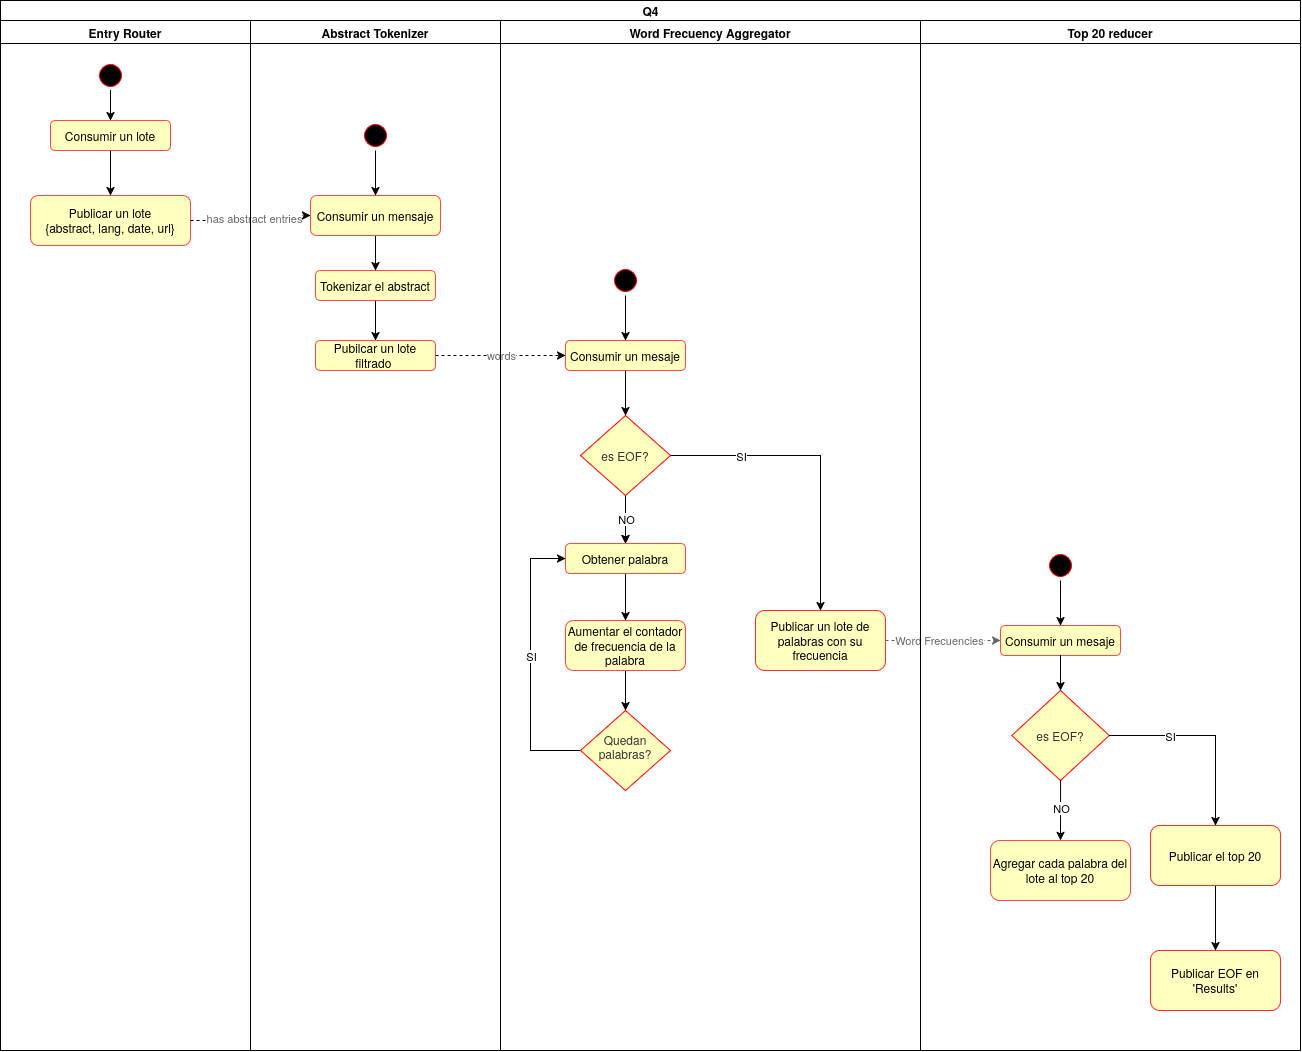

The diagram above was exported from draw.io. Its source (the exported page's mxGraphModel, read from the mxfile embedded in the PNG):
<mxGraphModel dx="1253" dy="-334" grid="1" gridSize="10" guides="1" tooltips="1" connect="1" arrows="1" fold="1" page="1" pageScale="1" pageWidth="827" pageHeight="1169" math="0" shadow="0">
  <root>
    <mxCell id="0" />
    <mxCell id="1" parent="0" />
    <mxCell id="ZYYjNxMouctjHunYzrgk-1" parent="1" style="swimlane;childLayout=stackLayout;resizeParent=1;resizeParentMax=0;startSize=20;html=1;" value="Q4" vertex="1">
      <mxGeometry height="1050" width="1300" x="40.000000000000455" y="1200" as="geometry" />
    </mxCell>
    <mxCell id="xRF2iBZH4BodA9ENmqml-1" parent="ZYYjNxMouctjHunYzrgk-1" style="swimlane;whiteSpace=wrap;html=1;" value="Entry Router" vertex="1">
      <mxGeometry height="1030" width="250" y="20" as="geometry" />
    </mxCell>
    <mxCell id="xRF2iBZH4BodA9ENmqml-2" edge="1" parent="xRF2iBZH4BodA9ENmqml-1" source="xRF2iBZH4BodA9ENmqml-3" style="edgeStyle=orthogonalEdgeStyle;rounded=0;orthogonalLoop=1;jettySize=auto;html=1;" target="VIDwztPpBPtm-utKP_og-1">
      <mxGeometry relative="1" x="-0.6923" as="geometry">
        <mxPoint x="110" y="170.0000000000001" as="targetPoint" />
      </mxGeometry>
    </mxCell>
    <mxCell id="xRF2iBZH4BodA9ENmqml-3" parent="xRF2iBZH4BodA9ENmqml-1" style="rounded=1;whiteSpace=wrap;html=1;roundedPerimeter=1;fillColor=light-dark(#FFFFBF,#121212);strokeColor=#FF4949;" value="Consumir un lote" vertex="1">
      <mxGeometry height="30" width="120" x="50" y="100" as="geometry" />
    </mxCell>
    <mxCell id="xRF2iBZH4BodA9ENmqml-5" edge="1" parent="xRF2iBZH4BodA9ENmqml-1" source="xRF2iBZH4BodA9ENmqml-6" style="edgeStyle=orthogonalEdgeStyle;rounded=0;orthogonalLoop=1;jettySize=auto;html=1;entryX=0.5;entryY=0;entryDx=0;entryDy=0;" target="xRF2iBZH4BodA9ENmqml-3">
      <mxGeometry relative="1" as="geometry" />
    </mxCell>
    <mxCell id="xRF2iBZH4BodA9ENmqml-6" parent="xRF2iBZH4BodA9ENmqml-1" style="ellipse;html=1;shape=startState;fillColor=#000000;strokeColor=#ff0000;" value="" vertex="1">
      <mxGeometry height="30" width="30" x="95" y="40" as="geometry" />
    </mxCell>
    <mxCell id="VIDwztPpBPtm-utKP_og-1" parent="xRF2iBZH4BodA9ENmqml-1" style="rounded=1;whiteSpace=wrap;html=1;roundedPerimeter=1;fillColor=light-dark(#FFFFBF,#121212);strokeColor=#FF4949;" value="Publicar un lote&lt;div&gt;{abstract, lang, date, url}&lt;/div&gt;" vertex="1">
      <mxGeometry height="50" width="160" x="30" y="175" as="geometry" />
    </mxCell>
    <mxCell id="xRF2iBZH4BodA9ENmqml-28" edge="1" parent="ZYYjNxMouctjHunYzrgk-1" source="xRF2iBZH4BodA9ENmqml-12" style="edgeStyle=orthogonalEdgeStyle;rounded=0;orthogonalLoop=1;jettySize=auto;html=1;dashed=1;" target="xRF2iBZH4BodA9ENmqml-15">
      <mxGeometry relative="1" as="geometry" />
    </mxCell>
    <mxCell id="xRF2iBZH4BodA9ENmqml-29" connectable="0" parent="xRF2iBZH4BodA9ENmqml-28" style="edgeLabel;html=1;align=center;verticalAlign=middle;resizable=0;points=[];fontColor=#666666;" value="words" vertex="1">
      <mxGeometry relative="1" x="-0.0026" y="1" as="geometry">
        <mxPoint as="offset" />
      </mxGeometry>
    </mxCell>
    <mxCell id="xRF2iBZH4BodA9ENmqml-30" edge="1" parent="ZYYjNxMouctjHunYzrgk-1" source="VIDwztPpBPtm-utKP_og-1" style="edgeStyle=orthogonalEdgeStyle;rounded=0;orthogonalLoop=1;jettySize=auto;html=1;fontColor=#666666;dashed=1;" target="xRF2iBZH4BodA9ENmqml-11">
      <mxGeometry relative="1" as="geometry">
        <mxPoint x="-30.000000000000455" y="475" as="sourcePoint" />
      </mxGeometry>
    </mxCell>
    <mxCell id="xRF2iBZH4BodA9ENmqml-31" connectable="0" parent="xRF2iBZH4BodA9ENmqml-30" style="edgeLabel;html=1;align=center;verticalAlign=middle;resizable=0;points=[];fontColor=#666666;" value="has abstract entries" vertex="1">
      <mxGeometry relative="1" x="-0.0381" y="-2" as="geometry">
        <mxPoint x="1" y="-3" as="offset" />
      </mxGeometry>
    </mxCell>
    <mxCell id="VNACQTbp5PlsAS4U8wps-1" edge="1" parent="ZYYjNxMouctjHunYzrgk-1" source="xRF2iBZH4BodA9ENmqml-27" style="edgeStyle=orthogonalEdgeStyle;rounded=0;orthogonalLoop=1;jettySize=auto;html=1;strokeColor=#666666;dashed=1;" target="VNACQTbp5PlsAS4U8wps-3">
      <mxGeometry relative="1" as="geometry">
        <mxPoint x="829.9999999999995" y="900" as="targetPoint" />
      </mxGeometry>
    </mxCell>
    <mxCell id="VNACQTbp5PlsAS4U8wps-2" connectable="0" parent="VNACQTbp5PlsAS4U8wps-1" style="edgeLabel;html=1;align=center;verticalAlign=middle;resizable=0;points=[];fontColor=#666666;" value="Word Frecuencies" vertex="1">
      <mxGeometry relative="1" x="-0.2242" y="1" as="geometry">
        <mxPoint x="8" as="offset" />
      </mxGeometry>
    </mxCell>
    <mxCell id="xRF2iBZH4BodA9ENmqml-7" parent="ZYYjNxMouctjHunYzrgk-1" style="swimlane;whiteSpace=wrap;html=1;" value="Abstract Tokenizer" vertex="1">
      <mxGeometry height="1030" width="250" x="250" y="20" as="geometry" />
    </mxCell>
    <mxCell id="xRF2iBZH4BodA9ENmqml-8" edge="1" parent="xRF2iBZH4BodA9ENmqml-7" source="xRF2iBZH4BodA9ENmqml-9" style="edgeStyle=orthogonalEdgeStyle;rounded=0;orthogonalLoop=1;jettySize=auto;html=1;" target="xRF2iBZH4BodA9ENmqml-12">
      <mxGeometry relative="1" as="geometry" />
    </mxCell>
    <mxCell id="xRF2iBZH4BodA9ENmqml-9" parent="xRF2iBZH4BodA9ENmqml-7" style="rounded=1;whiteSpace=wrap;html=1;roundedPerimeter=1;fillColor=light-dark(#FFFFBF,#121212);strokeColor=#FF4949;" value="Tokenizar el abstract" vertex="1">
      <mxGeometry height="30" width="120" x="65" y="250" as="geometry" />
    </mxCell>
    <mxCell id="xRF2iBZH4BodA9ENmqml-10" edge="1" parent="xRF2iBZH4BodA9ENmqml-7" source="xRF2iBZH4BodA9ENmqml-11" style="edgeStyle=orthogonalEdgeStyle;rounded=0;orthogonalLoop=1;jettySize=auto;html=1;" target="xRF2iBZH4BodA9ENmqml-9">
      <mxGeometry relative="1" as="geometry" />
    </mxCell>
    <mxCell id="xRF2iBZH4BodA9ENmqml-11" parent="xRF2iBZH4BodA9ENmqml-7" style="rounded=1;whiteSpace=wrap;html=1;roundedPerimeter=1;fillColor=light-dark(#FFFFBF,#121212);strokeColor=#FF4949;" value="Consumir un mensaje" vertex="1">
      <mxGeometry height="40" width="130" x="60" y="175" as="geometry" />
    </mxCell>
    <mxCell id="xRF2iBZH4BodA9ENmqml-12" parent="xRF2iBZH4BodA9ENmqml-7" style="rounded=1;whiteSpace=wrap;html=1;roundedPerimeter=1;fillColor=light-dark(#FFFFBF,#121212);strokeColor=#FF4949;" value="Pubilcar un lote filtrado&amp;nbsp;" vertex="1">
      <mxGeometry height="30" width="120" x="65" y="320" as="geometry" />
    </mxCell>
    <mxCell id="VNACQTbp5PlsAS4U8wps-18" edge="1" parent="xRF2iBZH4BodA9ENmqml-7" source="VNACQTbp5PlsAS4U8wps-15" style="edgeStyle=orthogonalEdgeStyle;rounded=0;orthogonalLoop=1;jettySize=auto;html=1;" target="xRF2iBZH4BodA9ENmqml-11">
      <mxGeometry relative="1" as="geometry" />
    </mxCell>
    <mxCell id="VNACQTbp5PlsAS4U8wps-15" parent="xRF2iBZH4BodA9ENmqml-7" style="ellipse;html=1;shape=startState;fillColor=#000000;strokeColor=#ff0000;" value="" vertex="1">
      <mxGeometry height="30" width="30" x="110" y="100" as="geometry" />
    </mxCell>
    <mxCell id="xRF2iBZH4BodA9ENmqml-13" parent="ZYYjNxMouctjHunYzrgk-1" style="swimlane;whiteSpace=wrap;html=1;fontStyle=1" value="&lt;span style=&quot;&quot;&gt;Word Frecuency Aggregator&lt;/span&gt;" vertex="1">
      <mxGeometry height="1030" width="420" x="500" y="20" as="geometry" />
    </mxCell>
    <mxCell id="YFFwNlO8-D8QVlSThM-N-3" edge="1" parent="xRF2iBZH4BodA9ENmqml-13" source="xRF2iBZH4BodA9ENmqml-24" style="edgeStyle=orthogonalEdgeStyle;rounded=0;orthogonalLoop=1;jettySize=auto;html=1;" target="xRF2iBZH4BodA9ENmqml-17" value="">
      <mxGeometry relative="1" as="geometry" />
    </mxCell>
    <mxCell id="xRF2iBZH4BodA9ENmqml-14" edge="1" parent="xRF2iBZH4BodA9ENmqml-13" source="xRF2iBZH4BodA9ENmqml-15" style="edgeStyle=orthogonalEdgeStyle;rounded=0;orthogonalLoop=1;jettySize=auto;html=1;" target="xRF2iBZH4BodA9ENmqml-24">
      <mxGeometry relative="1" as="geometry" />
    </mxCell>
    <mxCell id="xRF2iBZH4BodA9ENmqml-15" parent="xRF2iBZH4BodA9ENmqml-13" style="rounded=1;whiteSpace=wrap;html=1;roundedPerimeter=1;fillColor=light-dark(#FFFFBF,#121212);strokeColor=#FF4949;" value="Consumir un mesaje" vertex="1">
      <mxGeometry height="30" width="120" x="65" y="320" as="geometry" />
    </mxCell>
    <mxCell id="xRF2iBZH4BodA9ENmqml-16" edge="1" parent="xRF2iBZH4BodA9ENmqml-13" source="xRF2iBZH4BodA9ENmqml-17" style="edgeStyle=orthogonalEdgeStyle;rounded=0;orthogonalLoop=1;jettySize=auto;html=1;" target="xRF2iBZH4BodA9ENmqml-19">
      <mxGeometry relative="1" as="geometry" />
    </mxCell>
    <mxCell id="xRF2iBZH4BodA9ENmqml-17" parent="xRF2iBZH4BodA9ENmqml-13" style="rounded=1;whiteSpace=wrap;html=1;roundedPerimeter=1;fillColor=light-dark(#FFFFBF,#121212);strokeColor=#FF4949;" value="Obtener palabra" vertex="1">
      <mxGeometry height="30" width="120" x="65" y="523" as="geometry" />
    </mxCell>
    <mxCell id="YFFwNlO8-D8QVlSThM-N-5" edge="1" parent="xRF2iBZH4BodA9ENmqml-13" source="xRF2iBZH4BodA9ENmqml-19" style="edgeStyle=orthogonalEdgeStyle;rounded=0;orthogonalLoop=1;jettySize=auto;html=1;" target="YFFwNlO8-D8QVlSThM-N-1">
      <mxGeometry relative="1" as="geometry" />
    </mxCell>
    <mxCell id="xRF2iBZH4BodA9ENmqml-19" parent="xRF2iBZH4BodA9ENmqml-13" style="rounded=1;whiteSpace=wrap;html=1;roundedPerimeter=1;fillColor=light-dark(#FFFFBF,#121212);strokeColor=#FF4949;" value="Aumentar el contador de frecuencia de la palabra" vertex="1">
      <mxGeometry height="50" width="120" x="65" y="600" as="geometry" />
    </mxCell>
    <mxCell id="xRF2iBZH4BodA9ENmqml-20" edge="1" parent="xRF2iBZH4BodA9ENmqml-13" source="xRF2iBZH4BodA9ENmqml-24" style="edgeStyle=orthogonalEdgeStyle;rounded=0;orthogonalLoop=1;jettySize=auto;html=1;" target="xRF2iBZH4BodA9ENmqml-17">
      <mxGeometry relative="1" as="geometry" />
    </mxCell>
    <mxCell id="xRF2iBZH4BodA9ENmqml-21" connectable="0" parent="xRF2iBZH4BodA9ENmqml-20" style="edgeLabel;html=1;align=center;verticalAlign=middle;resizable=0;points=[];" value="NO" vertex="1">
      <mxGeometry relative="1" x="-0.0321" y="2" as="geometry">
        <mxPoint x="-2" as="offset" />
      </mxGeometry>
    </mxCell>
    <mxCell id="xRF2iBZH4BodA9ENmqml-22" edge="1" parent="xRF2iBZH4BodA9ENmqml-13" source="xRF2iBZH4BodA9ENmqml-24" style="edgeStyle=orthogonalEdgeStyle;rounded=0;orthogonalLoop=1;jettySize=auto;html=1;" target="xRF2iBZH4BodA9ENmqml-27">
      <mxGeometry relative="1" x="-0.7419" as="geometry">
        <mxPoint x="340" y="500" as="targetPoint" />
      </mxGeometry>
    </mxCell>
    <mxCell id="xRF2iBZH4BodA9ENmqml-23" connectable="0" parent="xRF2iBZH4BodA9ENmqml-22" style="edgeLabel;html=1;align=center;verticalAlign=middle;resizable=0;points=[];" value="SI" vertex="1">
      <mxGeometry relative="1" x="-0.7806" y="-3" as="geometry">
        <mxPoint x="37" y="-3" as="offset" />
      </mxGeometry>
    </mxCell>
    <mxCell id="xRF2iBZH4BodA9ENmqml-24" parent="xRF2iBZH4BodA9ENmqml-13" style="rhombus;whiteSpace=wrap;html=1;shapeInside=1;fontColor=#333333;fillColor=light-dark(#FFFFBF,#121212);strokeColor=#FF0000;" value="es EOF?" vertex="1">
      <mxGeometry height="80" width="90" x="80" y="395" as="geometry" />
    </mxCell>
    <mxCell id="xRF2iBZH4BodA9ENmqml-27" parent="xRF2iBZH4BodA9ENmqml-13" style="rounded=1;whiteSpace=wrap;html=1;roundedPerimeter=1;fillColor=#FFFFBF;strokeColor=#FF2D2D;" value="Publicar un lote de palabras con su frecuencia" vertex="1">
      <mxGeometry height="60" width="130" x="255" y="590" as="geometry" />
    </mxCell>
    <mxCell id="VNACQTbp5PlsAS4U8wps-19" edge="1" parent="xRF2iBZH4BodA9ENmqml-13" source="VNACQTbp5PlsAS4U8wps-16" style="edgeStyle=orthogonalEdgeStyle;rounded=0;orthogonalLoop=1;jettySize=auto;html=1;" target="xRF2iBZH4BodA9ENmqml-15">
      <mxGeometry relative="1" as="geometry" />
    </mxCell>
    <mxCell id="VNACQTbp5PlsAS4U8wps-16" parent="xRF2iBZH4BodA9ENmqml-13" style="ellipse;html=1;shape=startState;fillColor=#000000;strokeColor=#ff0000;" value="" vertex="1">
      <mxGeometry height="30" width="30" x="110" y="245" as="geometry" />
    </mxCell>
    <mxCell id="YFFwNlO8-D8QVlSThM-N-4" edge="1" parent="xRF2iBZH4BodA9ENmqml-13" source="YFFwNlO8-D8QVlSThM-N-1" style="edgeStyle=orthogonalEdgeStyle;rounded=0;orthogonalLoop=1;jettySize=auto;html=1;" target="xRF2iBZH4BodA9ENmqml-17">
      <mxGeometry relative="1" x="-0.0469" as="geometry">
        <Array as="points">
          <mxPoint x="30" y="730" />
          <mxPoint x="30" y="538" />
        </Array>
        <mxPoint x="20" y="530" as="targetPoint" />
      </mxGeometry>
    </mxCell>
    <mxCell id="YFFwNlO8-D8QVlSThM-N-6" connectable="0" parent="YFFwNlO8-D8QVlSThM-N-4" style="edgeLabel;html=1;align=center;verticalAlign=middle;resizable=0;points=[];" value="SI" vertex="1">
      <mxGeometry relative="1" x="0.0473" as="geometry">
        <mxPoint as="offset" />
      </mxGeometry>
    </mxCell>
    <mxCell id="YFFwNlO8-D8QVlSThM-N-1" parent="xRF2iBZH4BodA9ENmqml-13" style="rhombus;whiteSpace=wrap;html=1;shapeInside=1;fontColor=#333333;fillColor=light-dark(#FFFFBF,#121212);strokeColor=#FF0000;" value="Quedan palabras?" vertex="1">
      <mxGeometry height="80" width="90" x="80" y="690" as="geometry" />
    </mxCell>
    <mxCell id="N6eYK1LukpNiURf7EIcV-1" parent="ZYYjNxMouctjHunYzrgk-1" style="swimlane;whiteSpace=wrap;html=1;" value="Top 20 reducer" vertex="1">
      <mxGeometry height="1030" width="380" x="920" y="20" as="geometry" />
    </mxCell>
    <mxCell id="VNACQTbp5PlsAS4U8wps-3" parent="N6eYK1LukpNiURf7EIcV-1" style="rounded=1;whiteSpace=wrap;html=1;roundedPerimeter=1;fillColor=light-dark(#FFFFBF,#121212);strokeColor=#FF4949;" value="Consumir un mesaje" vertex="1">
      <mxGeometry height="30" width="120" x="80" y="605" as="geometry" />
    </mxCell>
    <mxCell id="Au_mCRKNEjXj44t_nBZE-2" edge="1" parent="N6eYK1LukpNiURf7EIcV-1" source="VNACQTbp5PlsAS4U8wps-10" style="edgeStyle=orthogonalEdgeStyle;rounded=0;orthogonalLoop=1;jettySize=auto;html=1;" target="Au_mCRKNEjXj44t_nBZE-1">
      <mxGeometry relative="1" as="geometry" />
    </mxCell>
    <mxCell id="VNACQTbp5PlsAS4U8wps-10" parent="N6eYK1LukpNiURf7EIcV-1" style="rounded=1;whiteSpace=wrap;html=1;roundedPerimeter=1;fillColor=#FFFFBF;strokeColor=#FF2D2D;" value="Publicar el top 20" vertex="1">
      <mxGeometry height="60" width="130" x="230" y="805" as="geometry" />
    </mxCell>
    <mxCell id="VNACQTbp5PlsAS4U8wps-7" parent="N6eYK1LukpNiURf7EIcV-1" style="rounded=1;whiteSpace=wrap;html=1;roundedPerimeter=1;fillColor=light-dark(#FFFFBF,#121212);strokeColor=#FF4949;" value="Agregar cada palabra del lote al top 20" vertex="1">
      <mxGeometry height="60" width="140" x="70" y="820" as="geometry" />
    </mxCell>
    <mxCell id="VNACQTbp5PlsAS4U8wps-20" edge="1" parent="N6eYK1LukpNiURf7EIcV-1" source="VNACQTbp5PlsAS4U8wps-17" style="edgeStyle=orthogonalEdgeStyle;rounded=0;orthogonalLoop=1;jettySize=auto;html=1;" target="VNACQTbp5PlsAS4U8wps-3">
      <mxGeometry relative="1" as="geometry" />
    </mxCell>
    <mxCell id="VNACQTbp5PlsAS4U8wps-17" parent="N6eYK1LukpNiURf7EIcV-1" style="ellipse;html=1;shape=startState;fillColor=#000000;strokeColor=#ff0000;" value="" vertex="1">
      <mxGeometry height="30" width="30" x="125" y="530" as="geometry" />
    </mxCell>
    <mxCell id="Au_mCRKNEjXj44t_nBZE-1" parent="N6eYK1LukpNiURf7EIcV-1" style="rounded=1;whiteSpace=wrap;html=1;roundedPerimeter=1;fillColor=#FFFFBF;strokeColor=#FF2D2D;" value="Publicar EOF en 'Results'" vertex="1">
      <mxGeometry height="60" width="130" x="229.99999999999955" y="930" as="geometry" />
    </mxCell>
    <mxCell id="VNACQTbp5PlsAS4U8wps-4" parent="N6eYK1LukpNiURf7EIcV-1" style="rhombus;whiteSpace=wrap;html=1;shapeInside=1;fontColor=#333333;fillColor=light-dark(#FFFFBF,#121212);strokeColor=#FF0000;" value="es EOF?" vertex="1">
      <mxGeometry height="90" width="97.5" x="91.24999999999955" y="670" as="geometry" />
    </mxCell>
    <mxCell id="VNACQTbp5PlsAS4U8wps-8" edge="1" parent="N6eYK1LukpNiURf7EIcV-1" source="VNACQTbp5PlsAS4U8wps-4" style="edgeStyle=orthogonalEdgeStyle;rounded=0;orthogonalLoop=1;jettySize=auto;html=1;" target="VNACQTbp5PlsAS4U8wps-7">
      <mxGeometry relative="1" as="geometry">
        <mxPoint x="-60.00000000000068" y="1060" as="targetPoint" />
      </mxGeometry>
    </mxCell>
    <mxCell id="VNACQTbp5PlsAS4U8wps-13" connectable="0" parent="VNACQTbp5PlsAS4U8wps-8" style="edgeLabel;html=1;align=center;verticalAlign=middle;resizable=0;points=[];" value="NO" vertex="1">
      <mxGeometry relative="1" x="-0.3611" as="geometry">
        <mxPoint y="9" as="offset" />
      </mxGeometry>
    </mxCell>
    <mxCell id="VNACQTbp5PlsAS4U8wps-11" edge="1" parent="N6eYK1LukpNiURf7EIcV-1" source="VNACQTbp5PlsAS4U8wps-4" style="edgeStyle=orthogonalEdgeStyle;rounded=0;orthogonalLoop=1;jettySize=auto;html=1;" target="VNACQTbp5PlsAS4U8wps-10">
      <mxGeometry relative="1" x="-0.0882" as="geometry">
        <mxPoint x="149.99999999999955" y="1050" as="targetPoint" />
      </mxGeometry>
    </mxCell>
    <mxCell id="VNACQTbp5PlsAS4U8wps-12" connectable="0" parent="VNACQTbp5PlsAS4U8wps-11" style="edgeLabel;html=1;align=center;verticalAlign=middle;resizable=0;points=[];" value="SI" vertex="1">
      <mxGeometry relative="1" x="-0.2782" as="geometry">
        <mxPoint x="-10" as="offset" />
      </mxGeometry>
    </mxCell>
    <mxCell id="VNACQTbp5PlsAS4U8wps-5" edge="1" parent="N6eYK1LukpNiURf7EIcV-1" source="VNACQTbp5PlsAS4U8wps-3" style="edgeStyle=orthogonalEdgeStyle;rounded=0;orthogonalLoop=1;jettySize=auto;html=1;" target="VNACQTbp5PlsAS4U8wps-4" value="">
      <mxGeometry relative="1" as="geometry" />
    </mxCell>
  </root>
</mxGraphModel>